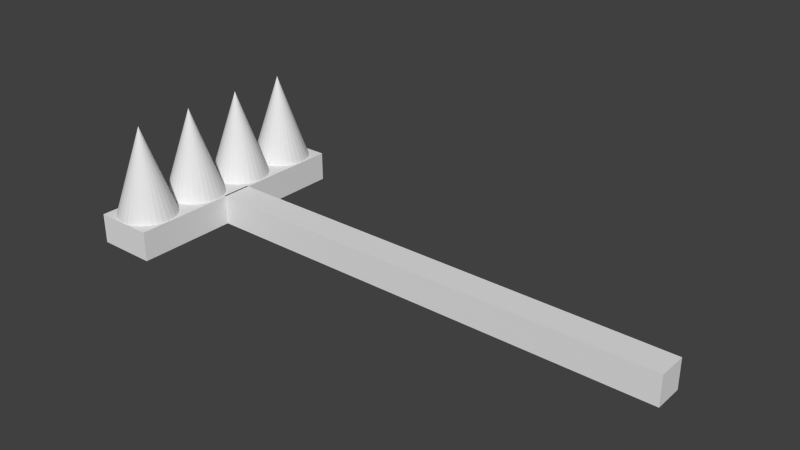 # Source: rakeToy.blend  (saved by Blender 2.72.0; exported with 4.5.12 LTS)
import bpy
from mathutils import Matrix  # noqa: F401  (used for matrix-valued properties, if any)

bpy.ops.wm.read_factory_settings(use_empty=True)
scene = bpy.context.scene
scene.name = 'Scene'

# ---- collections
col_collection_1 = bpy.data.collections.new('Collection 1'); scene.collection.children.link(col_collection_1)

# ---- world
world_world = bpy.data.worlds.new('World'); scene.world = world_world
world_world.color = (0.05088, 0.05088, 0.05088)
world_world.use_sun_shadow = False
world_world.sun_shadow_jitter_overblur = 0.0
world_world.cycles.sampling_method = 'MANUAL'
world_world.cycles.sample_map_resolution = 256

# ---- meshes
me_cube_008 = bpy.data.meshes.new('Cube.008')
me_cube_008.from_pydata([(-1.0, -1.0, -1.0), (-1.0, 1.0, -1.0), (1.0, 1.0, -1.0), (1.0, -1.0, -1.0), (-1.0, -1.0, 1.0), (-1.0, 1.0, 1.0), (1.0, 1.0, 1.0), (1.0, -1.0, 1.0), (-1.121, 8.148, 0.917), (-1.096, 8.109, 0.917), (-1.073, 7.996, 0.917), (-1.051, 7.811, 0.917), (-1.032, 7.562, 0.917), (-1.017, 7.259, 0.917), (-1.005, 6.913, 0.917), (-0.9982, 6.538, 0.917), (-0.9958, 6.148, 0.917), (-1.121, 6.148, 6.917), (-0.9982, 5.758, 0.917), (-1.005, 5.383, 0.917), (-1.017, 5.037, 0.917), (-1.032, 4.734, 0.917), (-1.051, 4.485, 0.917), (-1.073, 4.3, 0.917), (-1.096, 4.186, 0.917), (-1.121, 4.148, 0.917), (-1.145, 4.186, 0.917), (-1.169, 4.3, 0.917), (-1.19, 4.485, 0.917), (-1.209, 4.734, 0.917), (-1.225, 5.037, 0.917), (-1.236, 5.383, 0.917), (-1.243, 5.758, 0.917), (-1.246, 6.148, 0.917), (-1.243, 6.538, 0.917), (-1.236, 6.913, 0.917), (-1.225, 7.259, 0.917), (-1.209, 7.562, 0.917), (-1.19, 7.811, 0.917), (-1.169, 7.996, 0.917), (-1.145, 8.109, 0.917), (-1.121, 4.228, 0.917), (-1.096, 4.19, 0.917), (-1.073, 4.076, 0.917), (-1.051, 3.891, 0.917), (-1.032, 3.643, 0.917), (-1.017, 3.339, 0.917), (-1.005, 2.994, 0.917), (-0.9982, 2.618, 0.917), (-0.9958, 2.228, 0.917), (-1.121, 2.228, 6.917), (-0.9982, 1.838, 0.917), (-1.005, 1.463, 0.917), (-1.017, 1.117, 0.917), (-1.032, 0.8141, 0.917), (-1.051, 0.5654, 0.917), (-1.073, 0.3805, 0.917), (-1.096, 0.2667, 0.917), (-1.121, 0.2283, 0.917), (-1.145, 0.2667, 0.917), (-1.169, 0.3805, 0.917), (-1.19, 0.5654, 0.917), (-1.209, 0.8141, 0.917), (-1.225, 1.117, 0.917), (-1.236, 1.463, 0.917), (-1.243, 1.838, 0.917), (-1.246, 2.228, 0.917), (-1.243, 2.618, 0.917), (-1.236, 2.994, 0.917), (-1.225, 3.339, 0.917), (-1.209, 3.643, 0.917), (-1.19, 3.891, 0.917), (-1.169, 4.076, 0.917), (-1.145, 4.19, 0.917), (-1.121, 0.2091, 0.917), (-1.096, 0.1707, 0.917), (-1.073, 0.05687, 0.917), (-1.051, -0.128, 0.917), (-1.032, -0.3767, 0.917), (-1.017, -0.6798, 0.917), (-1.005, -1.026, 0.917), (-0.9982, -1.401, 0.917), (-0.9958, -1.791, 0.917), (-1.121, -1.791, 6.917), (-0.9982, -2.181, 0.917), (-1.005, -2.556, 0.917), (-1.017, -2.902, 0.917), (-1.032, -3.205, 0.917), (-1.051, -3.454, 0.917), (-1.073, -3.639, 0.917), (-1.096, -3.752, 0.917), (-1.121, -3.791, 0.917), (-1.145, -3.752, 0.917), (-1.169, -3.639, 0.917), (-1.19, -3.454, 0.917), (-1.209, -3.205, 0.917), (-1.225, -2.902, 0.917), (-1.236, -2.556, 0.917), (-1.243, -2.181, 0.917), (-1.246, -1.791, 0.917), (-1.243, -1.401, 0.917), (-1.236, -1.026, 0.917), (-1.225, -0.6798, 0.917), (-1.209, -0.3767, 0.917), (-1.19, -0.128, 0.917), (-1.169, 0.05687, 0.917), (-1.145, 0.1707, 0.917), (-1.121, -3.791, 0.917), (-1.096, -3.829, 0.917), (-1.073, -3.943, 0.917), (-1.051, -4.128, 0.917), (-1.032, -4.376, 0.917), (-1.017, -4.68, 0.917), (-1.005, -5.025, 0.917), (-0.9982, -5.4, 0.917), (-0.9958, -5.791, 0.917), (-1.121, -5.791, 6.917), (-0.9982, -6.181, 0.917), (-1.005, -6.556, 0.917), (-1.017, -6.902, 0.917), (-1.032, -7.205, 0.917), (-1.051, -7.454, 0.917), (-1.073, -7.638, 0.917), (-1.096, -7.752, 0.917), (-1.121, -7.791, 0.917), (-1.145, -7.752, 0.917), (-1.169, -7.638, 0.917), (-1.19, -7.454, 0.917), (-1.209, -7.205, 0.917), (-1.225, -6.902, 0.917), (-1.236, -6.556, 0.917), (-1.243, -6.181, 0.917), (-1.246, -5.791, 0.917), (-1.243, -5.4, 0.917), (-1.236, -5.025, 0.917), (-1.225, -4.68, 0.917), (-1.209, -4.376, 0.917), (-1.19, -4.128, 0.917), (-1.169, -3.943, 0.917), (-1.145, -3.829, 0.917), (-1.243, -7.79, -1.0), (-1.243, 8.21, -1.0), (-0.9933, 8.21, -1.0), (-0.9933, -7.79, -1.0), (-1.243, -7.79, 1.0), (-1.243, 8.21, 1.0), (-0.9933, 8.21, 1.0), (-0.9933, -7.79, 1.0)], [], [(4, 5, 1, 0), (5, 6, 2, 1), (6, 7, 3, 2), (7, 4, 0, 3), (0, 1, 2, 3), (7, 6, 5, 4), (39, 17, 40), (8, 17, 9), (38, 17, 39), (37, 17, 38), (36, 17, 37), (35, 17, 36), (34, 17, 35), (33, 17, 34), (32, 17, 33), (31, 17, 32), (30, 17, 31), (29, 17, 30), (28, 17, 29), (27, 17, 28), (26, 17, 27), (25, 17, 26), (24, 17, 25), (23, 17, 24), (22, 17, 23), (21, 17, 22), (20, 17, 21), (19, 17, 20), (18, 17, 19), (16, 17, 18), (15, 17, 16), (14, 17, 15), (13, 17, 14), (12, 17, 13), (11, 17, 12), (10, 17, 11), (40, 17, 8), (9, 17, 10), (8, 9, 10, 11, 12, 13, 14, 15, 16, 18, 19, 20, 21, 22, 23, 24, 25, 26, 27, 28, 29, 30, 31, 32, 33, 34, 35, 36, 37, 38, 39, 40), (72, 50, 73), (41, 50, 42), (71, 50, 72), (70, 50, 71), (69, 50, 70), (68, 50, 69), (67, 50, 68), (66, 50, 67), (65, 50, 66), (64, 50, 65), (63, 50, 64), (62, 50, 63), (61, 50, 62), (60, 50, 61), (59, 50, 60), (58, 50, 59), (57, 50, 58), (56, 50, 57), (55, 50, 56), (54, 50, 55), (53, 50, 54), (52, 50, 53), (51, 50, 52), (49, 50, 51), (48, 50, 49), (47, 50, 48), (46, 50, 47), (45, 50, 46), (44, 50, 45), (43, 50, 44), (73, 50, 41), (42, 50, 43), (41, 42, 43, 44, 45, 46, 47, 48, 49, 51, 52, 53, 54, 55, 56, 57, 58, 59, 60, 61, 62, 63, 64, 65, 66, 67, 68, 69, 70, 71, 72, 73), (105, 83, 106), (74, 83, 75), (104, 83, 105), (103, 83, 104), (102, 83, 103), (101, 83, 102), (100, 83, 101), (99, 83, 100), (98, 83, 99), (97, 83, 98), (96, 83, 97), (95, 83, 96), (94, 83, 95), (93, 83, 94), (92, 83, 93), (91, 83, 92), (90, 83, 91), (89, 83, 90), (88, 83, 89), (87, 83, 88), (86, 83, 87), (85, 83, 86), (84, 83, 85), (82, 83, 84), (81, 83, 82), (80, 83, 81), (79, 83, 80), (78, 83, 79), (77, 83, 78), (76, 83, 77), (106, 83, 74), (75, 83, 76), (74, 75, 76, 77, 78, 79, 80, 81, 82, 84, 85, 86, 87, 88, 89, 90, 91, 92, 93, 94, 95, 96, 97, 98, 99, 100, 101, 102, 103, 104, 105, 106), (138, 116, 139), (107, 116, 108), (137, 116, 138), (136, 116, 137), (135, 116, 136), (134, 116, 135), (133, 116, 134), (132, 116, 133), (131, 116, 132), (130, 116, 131), (129, 116, 130), (128, 116, 129), (127, 116, 128), (126, 116, 127), (125, 116, 126), (124, 116, 125), (123, 116, 124), (122, 116, 123), (121, 116, 122), (120, 116, 121), (119, 116, 120), (118, 116, 119), (117, 116, 118), (115, 116, 117), (114, 116, 115), (113, 116, 114), (112, 116, 113), (111, 116, 112), (110, 116, 111), (109, 116, 110), (139, 116, 107), (108, 116, 109), (107, 108, 109, 110, 111, 112, 113, 114, 115, 117, 118, 119, 120, 121, 122, 123, 124, 125, 126, 127, 128, 129, 130, 131, 132, 133, 134, 135, 136, 137, 138, 139), (144, 145, 141, 140), (145, 146, 142, 141), (146, 147, 143, 142), (147, 144, 140, 143), (140, 141, 142, 143), (147, 146, 145, 144)])
me_cube_008.use_remesh_preserve_volume = False
me_cube_008.use_remesh_preserve_attributes = False
me_cube_008.use_mirror_vertex_groups = False
me_cube_008.update()

# ---- objects
ob_rastrillo = bpy.data.objects.new('rastrillo', me_cube_008)

# ---- transforms, parenting, visibility, modifiers, constraints
ob_rastrillo.location = (0.0, 0.0, 0.0)
ob_rastrillo.scale = (0.8, 0.05, 0.05)
ob_rastrillo.lineart.crease_threshold = 0.0

# ---- collection membership
col_collection_1.objects.link(ob_rastrillo)

# ---- scene / render settings (as saved in the file)
scene.frame_start = 1; scene.frame_end = 250; scene.frame_set(1)
scene.render.engine = 'BLENDER_EEVEE_NEXT'
scene.render.resolution_percentage = 50
scene.render.dither_intensity = 0.0
scene.cycles.use_denoising = False
scene.cycles.samples = 10
scene.cycles.sampling_pattern = 'TABULATED_SOBOL'
scene.cycles.light_sampling_threshold = 0.0
scene.cycles.use_adaptive_sampling = False
scene.cycles.use_light_tree = False
scene.cycles.blur_glossy = 0.0
scene.cycles.volume_bounces = 1
scene.cycles.pixel_filter_type = 'GAUSSIAN'
scene.cycles.sample_clamp_indirect = 0.0
scene.view_settings.view_transform = 'Standard'
bpy.context.view_layer.update()

# ---- added for rendering (the .blend has no active camera and no usable light): camera, sun
cam_auto = bpy.data.cameras.new('AutoCamera')
cam_auto.lens = 50.0
cam_auto.sensor_width = 36.0
cam_auto.clip_end = 1000.0
ob_auto_camera = bpy.data.objects.new('AutoCamera', cam_auto)
scene.collection.objects.link(ob_auto_camera)
ob_auto_camera.location = (1.75782, -2.2169, 1.63284)
ob_auto_camera.rotation_euler = (1.09748, -7.21219e-08, 0.694738)
scene.camera = ob_auto_camera
light_auto_sun = bpy.data.lights.new('AutoSun', 'SUN')
light_auto_sun.energy = 3.0
light_auto_sun.angle = 0.0523599
ob_auto_sun = bpy.data.objects.new('AutoSun', light_auto_sun)
scene.collection.objects.link(ob_auto_sun)
ob_auto_sun.rotation_euler = (0.872665, 0.174533, 0.523599)
bpy.context.view_layer.update()
